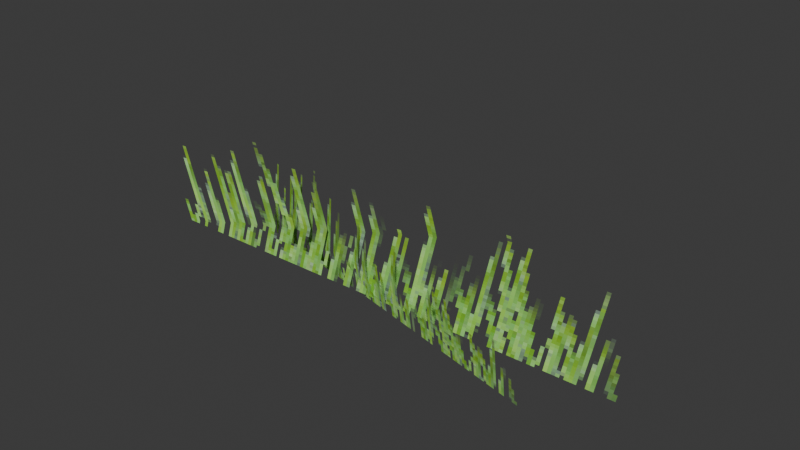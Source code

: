 # Source: grass.blend  (saved by Blender 5.1.30; exported with 4.5.12 LTS)
import bpy
from mathutils import Matrix  # noqa: F401  (used for matrix-valued properties, if any)

bpy.ops.wm.read_factory_settings(use_empty=True)
scene = bpy.context.scene
scene.name = 'Scene'

# ---- collections
col_collection = bpy.data.collections.new('Collection'); scene.collection.children.link(col_collection)

# ---- images (referenced by path relative to the original .blend; pixels are not part of the script)
import os
ASSET_DIR = os.environ.get("B2B_ASSET_DIR", "")  # directory of the original .blend (textures are referenced by path, not embedded)
HERE = os.path.dirname(os.path.abspath(__file__))  # packed textures are extracted next to this script under _unpacked/

def load_image(name, relpath, width, height, colorspace="sRGB"):
    """Load a texture the original file referenced (path relative to the .blend, or extracted next to this script)."""
    p = next((c for c in (os.path.join(HERE, relpath), os.path.join(ASSET_DIR, relpath)) if relpath and os.path.exists(c)), "")
    if p:
        img = bpy.data.images.load(p, check_existing=True)
        img.name = name
    else:  # same state as the original file: an image datablock whose file is absent (Cycles renders it pink)
        img = bpy.data.images.new(name, width, height)
        img.source = "FILE"
        img.filepath = "//" + (relpath or name)
    img.colorspace_settings.name = colorspace
    return img
img_psx_grass_128px_png = load_image('PSX_Grass_128px.png', '_unpacked/PSX_Grass_128px.d41323e0.png', 128, 128, 'sRGB')

# ---- materials (node trees are filled in below, after node groups)
mat_grass = bpy.data.materials.new('Grass')
mat_grass.roughness = 1.0

# ---- material node trees
mat_grass.use_nodes = True; mat_grass.node_tree.nodes.clear()
_N = mat_grass.node_tree.nodes; _L = mat_grass.node_tree.links
n0 = _N.new('ShaderNodeBsdfPrincipled'); n0.name = 'Principled BSDF'; n0.location = (0, 300)
n0.inputs[2].default_value = 1.0
n0.inputs[27].default_value = (0.0, 0.0, 0.0, 1.0)
n0.inputs[28].default_value = 1.0
n1 = _N.new('ShaderNodeOutputMaterial'); n1.name = 'Material Output'; n1.location = (280, 300)
n2 = _N.new('ShaderNodeTexImage'); n2.name = 'Image Texture'; n2.location = (-480, 300)
n2.image = img_psx_grass_128px_png
n2.interpolation = 'Closest'
_L.new(n2.outputs[0], n0.inputs[0])
_L.new(n2.outputs[1], n0.inputs[4])
_L.new(n0.outputs[0], n1.inputs[0])
n1.is_active_output = True

# ---- world
world_world = bpy.data.worlds.new('World'); scene.world = world_world
world_world.use_nodes = True; world_world.node_tree.nodes.clear()
_N = world_world.node_tree.nodes; _L = world_world.node_tree.links
n0 = _N.new('ShaderNodeOutputWorld'); n0.name = 'World Output'; n0.location = (200, 100)
n1 = _N.new('ShaderNodeBackground'); n1.name = 'Background'; n1.location = (-200, 100)
n1.inputs[0].default_value = (0.05088, 0.05088, 0.05088, 1.0)
_L.new(n1.outputs[0], n0.inputs[0])
n0.is_active_output = True
world_world.color = (0.05088, 0.05088, 0.05088)
world_world.sun_shadow_jitter_overblur = 0.0

# ---- meshes
me_plane_014 = bpy.data.meshes.new('Plane.014')
me_plane_014.from_pydata([(-1.1, -1.311e-07, -0.02218), (1.1, 2.005e-07, -0.01001), (-0.8357, 0.2215, -0.05753), (0.8342, -0.2217, -0.0242), (0.9813, 0.6403, 0.1049), (-1.212, -0.0412, 0.5008), (1.18, 0.09759, 0.5576), (-0.8964, 0.3183, 0.3795), (0.8873, -0.3435, 0.3887)], [], [(0, 1, 6, 5), (2, 3, 8, 7)])
me_plane_014.polygons.foreach_set('use_smooth', [True] * 2)
_uv = me_plane_014.uv_layers.new(name='UVMap')
_uv.uv.foreach_set('vector', [0.0, 0.0, 1.0, 0.0, 1.0, 0.3536, 0.0, 0.3536, 0.0, 0.0, 1.0, 0.0, 1.0, 0.3599, 0.0, 0.3599])
me_plane_014.materials.append(mat_grass)
me_plane_014.update()
me_plane_014.normals_split_custom_set([tuple(v) for v in zip(*[iter([0.02938, -0.9982, 0.05249, 0.02938, -0.9982, 0.05249, 0.02938, -0.9982, 0.05249, 0.02938, -0.9982, 0.05249, -0.3043, -0.9521, -0.03075, -0.3043, -0.9521, -0.03075, -0.3043, -0.9521, -0.03075, -0.3043, -0.9521, -0.03075])] * 3)])

# ---- objects
ob_psx_grass = bpy.data.objects.new('PSX_Grass', me_plane_014)

# ---- transforms, parenting, visibility, modifiers, constraints
ob_psx_grass.location = (0.0, 0.0, 5.684e-16)
ob_psx_grass.rotation_euler = (-1.629e-07, 0.0, 0.0)

# ---- collection membership
col_collection.objects.link(ob_psx_grass)

# ---- scene / render settings (as saved in the file)
scene.frame_start = 1; scene.frame_end = 250; scene.frame_set(1)
scene.render.engine = 'BLENDER_EEVEE_NEXT'
scene.render.bake_bias = 0.0
scene.render.bake_samples = 0
scene.cycles.sampling_pattern = 'TABULATED_SOBOL'
scene.eevee.use_volume_custom_range = False
bpy.context.view_layer.update()

# ---- added for rendering (the .blend has no active camera and no usable light): camera, sun
cam_auto = bpy.data.cameras.new('AutoCamera')
cam_auto.lens = 50.0
cam_auto.sensor_width = 36.0
cam_auto.clip_end = 1000.0
ob_auto_camera = bpy.data.objects.new('AutoCamera', cam_auto)
scene.collection.objects.link(ob_auto_camera)
ob_auto_camera.location = (2.44337, -2.80304, 2.21766)
ob_auto_camera.rotation_euler = (1.09748, -7.21219e-08, 0.694738)
scene.camera = ob_auto_camera
light_auto_sun = bpy.data.lights.new('AutoSun', 'SUN')
light_auto_sun.energy = 3.0
light_auto_sun.angle = 0.0523599
ob_auto_sun = bpy.data.objects.new('AutoSun', light_auto_sun)
scene.collection.objects.link(ob_auto_sun)
ob_auto_sun.rotation_euler = (0.872665, 0.174533, 0.523599)
bpy.context.view_layer.update()
